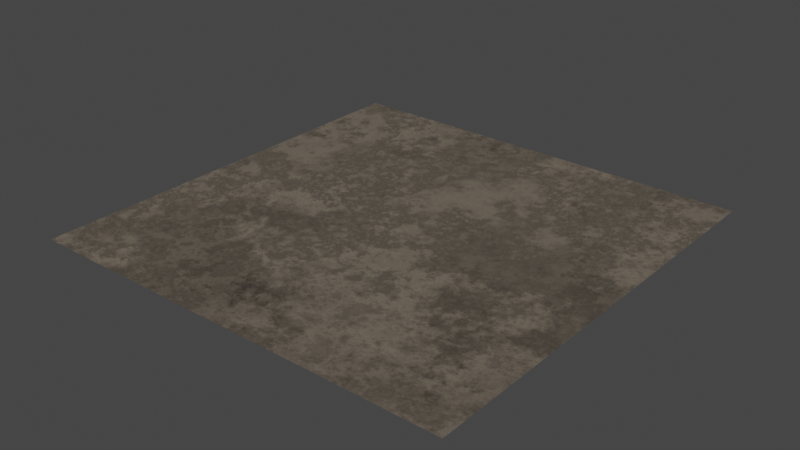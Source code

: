 # Source: surface_02.blend  (saved by Blender 3.0.42; exported with 4.5.12 LTS)
import bpy
from mathutils import Matrix  # noqa: F401  (used for matrix-valued properties, if any)

bpy.ops.wm.read_factory_settings(use_empty=True)
scene = bpy.context.scene
scene.name = 'Scene'

# ---- collections
col_collection = bpy.data.collections.new('Collection'); scene.collection.children.link(col_collection)

# ---- materials (node trees are filled in below, after node groups)
mat_surface_02 = bpy.data.materials.new('surface_02')
mat_surface_02.use_transparent_shadow = False

# ---- node groups
ng_clouds_01_002 = bpy.data.node_groups.new('Clouds 01.002', 'ShaderNodeTree')
_s = ng_clouds_01_002.interface.new_socket(name='Linear', in_out='OUTPUT', socket_type='NodeSocketFloat')
_s.min_value = 0.0
_s.max_value = 1.0
_s = ng_clouds_01_002.interface.new_socket(name='Constant', in_out='OUTPUT', socket_type='NodeSocketFloat')
_s.min_value = 0.0
_s.max_value = 0.0
_s = ng_clouds_01_002.interface.new_socket(name='Vector', in_out='INPUT', socket_type='NodeSocketVector')
_s.min_value = -1e+04
_s.max_value = 1e+04
_s.hide_value = True
_s = ng_clouds_01_002.interface.new_socket(name='Scale', in_out='INPUT', socket_type='NodeSocketFloat')
_s.default_value = 1.0
_s.min_value = -1e+04
_s.max_value = 1e+04
_s = ng_clouds_01_002.interface.new_socket(name='Mix 1', in_out='INPUT', socket_type='NodeSocketFloat')
_s.subtype = 'FACTOR'
_s.default_value = 0.7583
_s.min_value = 0.0
_s.max_value = 1.0
_s = ng_clouds_01_002.interface.new_socket(name='Mix 2', in_out='INPUT', socket_type='NodeSocketFloat')
_s.default_value = 1.0
_s.min_value = 0.0
_s.max_value = 1.0
_s = ng_clouds_01_002.interface.new_socket(name='Distortion', in_out='INPUT', socket_type='NodeSocketFloat')
_s.min_value = 0.0
_s.max_value = 1.0
_s = ng_clouds_01_002.interface.new_socket(name='Distortion', in_out='INPUT', socket_type='NodeSocketFloat')
_s.min_value = 0.0
_s.max_value = 1.0
_s = ng_clouds_01_002.interface.new_socket(name='Detail', in_out='INPUT', socket_type='NodeSocketFloat')
_s.default_value = 9.46
_s.min_value = 0.0
_s.max_value = 16.0
_s = ng_clouds_01_002.interface.new_socket(name='Detail', in_out='INPUT', socket_type='NodeSocketFloat')
_s.default_value = 0.9
_s.min_value = 0.0
_s.max_value = 16.0
_s = ng_clouds_01_002.interface.new_socket(name='Constant Seed', in_out='INPUT', socket_type='NodeSocketFloat')
_s.default_value = -9.5
_s.min_value = -1e+04
_s.max_value = 1e+04
_s = ng_clouds_01_002.interface.new_socket(name='W', in_out='INPUT', socket_type='NodeSocketFloat')
_s.default_value = -0.03
_s.min_value = -1000.0
_s.max_value = 1000.0
_N = ng_clouds_01_002.nodes; _L = ng_clouds_01_002.links
n0 = _N.new('ShaderNodeVectorMath'); n0.name = 'Vector Math'; n0.location = (-470, 37)
n0.operation = 'SCALE'
n1 = _N.new('ShaderNodeMapRange'); n1.name = 'Map Range.001'; n1.location = (-472, -122)
n1.hide = True
n1.inputs[3].default_value = 0.78
n2 = _N.new('NodeGroupOutput'); n2.name = 'Group Output'; n2.location = (622, 28)
n3 = _N.new('ShaderNodeMapRange'); n3.name = 'Map Range.002'; n3.location = (-463, -179)
n3.hide = True
n3.inputs[3].default_value = 0.3
n3.inputs[4].default_value = 0.8
n4 = _N.new('ShaderNodeTexNoise'); n4.name = 'Noise Texture'; n4.location = (-103, -22)
n4.inputs[2].default_value = 3.39
n5 = _N.new('ShaderNodeTexVoronoi'); n5.name = 'Voronoi Texture'; n5.location = (62, 41)
n5.distance = 'CHEBYCHEV'
n5.inputs[2].default_value = 7.38
n5.inputs[7].default_value = 0.73
n6 = _N.new('ShaderNodeTexWhiteNoise'); n6.name = 'White Noise Texture'; n6.location = (251, -129)
n6.noise_dimensions = '4D'
n7 = _N.new('NodeGroupInput'); n7.name = 'Group Input'; n7.location = (-1150, -96)
n8 = _N.new('ShaderNodeTexCoord'); n8.name = 'Texture Coordinate'; n8.location = (-1149, 198)
n9 = _N.new('ShaderNodeVectorMath'); n9.name = 'Vector Math.001'; n9.location = (-858, 207)
n9.operation = 'LENGTH'
n10 = _N.new('ShaderNodeMath'); n10.name = 'Math'; n10.location = (-688, 185)
n10.hide = True
n10.operation = 'GREATER_THAN'
n10.inputs[1].default_value = 0.0
n10.inputs[2].default_value = 0.0
n11 = _N.new('ShaderNodeMix'); n11.name = 'Mix'; n11.location = (-691, 150)
n11.data_type = 'RGBA'
n12 = _N.new('ShaderNodeMapRange'); n12.name = 'Map Range.003'; n12.location = (-486, -239)
n12.inputs[4].default_value = 0.2
n13 = _N.new('ShaderNodeTexNoise'); n13.name = 'Noise Texture.001'; n13.location = (-267, 52)
n13.noise_dimensions = '4D'
n13.inputs[2].default_value = 0.89
n14 = _N.new('ShaderNodeClamp'); n14.name = 'Clamp'; n14.location = (-103, -322)
n14.hide = True
n15 = _N.new('ShaderNodeClamp'); n15.name = 'Clamp.001'; n15.location = (-267, -248)
n15.hide = True
_L.new(n5.outputs[0], n2.inputs[0])
_L.new(n4.outputs[1], n5.inputs[0])
_L.new(n13.outputs[1], n4.inputs[0])
_L.new(n5.outputs[1], n6.inputs[0])
_L.new(n0.outputs[0], n13.inputs[0])
_L.new(n7.outputs[1], n0.inputs[3])
_L.new(n7.outputs[2], n1.inputs[0])
_L.new(n7.outputs[3], n3.inputs[0])
_L.new(n7.outputs[5], n4.inputs[8])
_L.new(n7.outputs[4], n12.inputs[0])
_L.new(n12.outputs[0], n13.inputs[8])
_L.new(n6.outputs[0], n2.inputs[1])
_L.new(n7.outputs[0], n9.inputs[0])
_L.new(n9.outputs[1], n10.inputs[0])
_L.new(n10.outputs[0], n11.inputs[0])
_L.new(n7.outputs[0], n11.inputs[7])
_L.new(n11.outputs[2], n0.inputs[0])
_L.new(n7.outputs[6], n13.inputs[3])
_L.new(n7.outputs[7], n4.inputs[3])
_L.new(n7.outputs[8], n6.inputs[1])
_L.new(n8.outputs[3], n11.inputs[6])
_L.new(n7.outputs[9], n13.inputs[1])
_L.new(n3.outputs[0], n14.inputs[0])
_L.new(n14.outputs[0], n4.inputs[4])
_L.new(n1.outputs[0], n15.inputs[0])
_L.new(n15.outputs[0], n13.inputs[4])
n2.is_active_output = True
ng_ao_control = bpy.data.node_groups.new('AO Control', 'ShaderNodeTree')
_s = ng_ao_control.interface.new_socket(name='Color', in_out='OUTPUT', socket_type='NodeSocketColor')
_s.default_value = (0.0, 0.0, 0.0, 0.0)
_s = ng_ao_control.interface.new_socket(name='Color1', in_out='INPUT', socket_type='NodeSocketColor')
_s.default_value = (0.5, 0.5, 0.5, 1.0)
_s = ng_ao_control.interface.new_socket(name='Fac', in_out='INPUT', socket_type='NodeSocketFloat')
_s.subtype = 'FACTOR'
_s.default_value = 1.0
_s.min_value = 0.0
_s.max_value = 1.0
_N = ng_ao_control.nodes; _L = ng_ao_control.links
n0 = _N.new('NodeGroupOutput'); n0.name = 'Group Output'; n0.location = (281, 0)
n1 = _N.new('ShaderNodeMix'); n1.name = 'Mix.002'; n1.location = (91, -23)
n1.data_type = 'RGBA'
n1.blend_type = 'MULTIPLY'
n2 = _N.new('NodeGroupInput'); n2.name = 'Group Input'; n2.location = (-312, -120)
n3 = _N.new('ShaderNodeAmbientOcclusion'); n3.name = 'Ambient Occlusion'; n3.location = (-110, 93)
_L.new(n2.outputs[0], n1.inputs[6])
_L.new(n1.outputs[2], n0.inputs[0])
_L.new(n3.outputs[0], n1.inputs[7])
_L.new(n2.outputs[1], n1.inputs[0])
n0.is_active_output = True
ng_fresneltospec = bpy.data.node_groups.new('FresnelToSpec', 'ShaderNodeTree')
_s = ng_fresneltospec.interface.new_socket(name='Spec', in_out='OUTPUT', socket_type='NodeSocketFloat')
_s.default_value = 0.5
_s.min_value = 0.0
_s.max_value = 0.0
_s = ng_fresneltospec.interface.new_socket(name='IOR', in_out='INPUT', socket_type='NodeSocketFloat')
_s.default_value = 1.5
_s.min_value = 1.0
_s.max_value = 5.0
_N = ng_fresneltospec.nodes; _L = ng_fresneltospec.links
n0 = _N.new('ShaderNodeMath'); n0.name = 'Math'; n0.location = (-188, 76)
n0.operation = 'SUBTRACT'
n0.inputs[1].default_value = 1.0
n1 = _N.new('NodeGroupInput'); n1.name = 'Group Input'; n1.location = (-382, -82)
n2 = _N.new('ShaderNodeMath'); n2.name = 'Math.001'; n2.location = (-187, -94)
n2.inputs[1].default_value = 1.0
n3 = _N.new('ShaderNodeMath'); n3.name = 'Math.002'; n3.location = (4, 53)
n3.operation = 'DIVIDE'
n4 = _N.new('ShaderNodeMath'); n4.name = 'Math.003'; n4.location = (174, 53)
n4.operation = 'POWER'
n4.inputs[1].default_value = 2.0
n5 = _N.new('ShaderNodeMath'); n5.name = 'Math.004'; n5.location = (341, 56)
n5.operation = 'DIVIDE'
n5.inputs[1].default_value = 0.08
n6 = _N.new('NodeGroupOutput'); n6.name = 'Group Output'; n6.location = (523, 59)
_L.new(n0.outputs[0], n3.inputs[0])
_L.new(n2.outputs[0], n3.inputs[1])
_L.new(n3.outputs[0], n4.inputs[0])
_L.new(n4.outputs[0], n5.inputs[0])
_L.new(n5.outputs[0], n6.inputs[0])
_L.new(n1.outputs[0], n0.inputs[0])
_L.new(n1.outputs[0], n2.inputs[0])
n6.is_active_output = True
ng_cloud_texture = bpy.data.node_groups.new('cloud_texture', 'ShaderNodeTree')
_s = ng_cloud_texture.interface.new_socket(name='BSDF', in_out='OUTPUT', socket_type='NodeSocketShader')
_s = ng_cloud_texture.interface.new_socket(name='Color Bake', in_out='OUTPUT', socket_type='NodeSocketColor')
_s.default_value = (0.0, 0.0, 0.0, 0.0)
_s = ng_cloud_texture.interface.new_socket(name='Specular Bake', in_out='OUTPUT', socket_type='NodeSocketFloat')
_s.default_value = 0.5
_s.min_value = 0.0
_s.max_value = 0.0
_s = ng_cloud_texture.interface.new_socket(name='Roughness Bake', in_out='OUTPUT', socket_type='NodeSocketFloat')
_s = ng_cloud_texture.interface.new_socket(name='Normal Bake', in_out='OUTPUT', socket_type='NodeSocketVector')
_s.min_value = 0.0
_s.max_value = 0.0
_s = ng_cloud_texture.interface.new_socket(name='Vector', in_out='INPUT', socket_type='NodeSocketVector')
_s.min_value = -1e+04
_s.max_value = 1e+04
_s.hide_value = True
_s = ng_cloud_texture.interface.new_socket(name='Scale', in_out='INPUT', socket_type='NodeSocketFloat')
_s.default_value = 1.0
_s.min_value = -1e+04
_s.max_value = 1e+04
_s = ng_cloud_texture.interface.new_socket(name='Color1', in_out='INPUT', socket_type='NodeSocketColor')
_s.default_value = (0.1564, 0.1075, 0.08204, 1.0)
_s = ng_cloud_texture.interface.new_socket(name='Color2', in_out='INPUT', socket_type='NodeSocketColor')
_s.default_value = (0.6604, 0.6963, 0.6255, 1.0)
_s = ng_cloud_texture.interface.new_socket(name='Min Roughness', in_out='INPUT', socket_type='NodeSocketFloat')
_s.default_value = 0.71
_s.min_value = 0.0
_s.max_value = 1.0
_s = ng_cloud_texture.interface.new_socket(name='Max Roughness', in_out='INPUT', socket_type='NodeSocketFloat')
_s.default_value = 1.0
_s.min_value = 0.0
_s.max_value = 1.0
_s = ng_cloud_texture.interface.new_socket(name='Bump Multiplier', in_out='INPUT', socket_type='NodeSocketFloat')
_s.default_value = 1.0
_s.min_value = 0.0
_s.max_value = 1e+04
_s = ng_cloud_texture.interface.new_socket(name='AO', in_out='INPUT', socket_type='NodeSocketFloat')
_s.subtype = 'FACTOR'
_s.default_value = 0.5646
_s.min_value = 0.0
_s.max_value = 1.0
_s = ng_cloud_texture.interface.new_socket(name='seed', in_out='INPUT', socket_type='NodeSocketFloat')
_s.default_value = -0.03
_s.min_value = -1000.0
_s.max_value = 1000.0
_N = ng_cloud_texture.nodes; _L = ng_cloud_texture.links
n0 = _N.new('ShaderNodeVectorMath'); n0.name = 'Vector Math'; n0.location = (-349, -61)
n0.operation = 'SCALE'
n1 = _N.new('ShaderNodeVectorMath'); n1.name = 'Vector Math.001'; n1.location = (-776, 135)
n1.operation = 'LENGTH'
n2 = _N.new('ShaderNodeMath'); n2.name = 'Math.002'; n2.location = (-605, 114)
n2.hide = True
n2.operation = 'GREATER_THAN'
n2.inputs[1].default_value = 0.0
n2.inputs[2].default_value = 0.0
n3 = _N.new('ShaderNodeMix'); n3.name = 'Mix.001'; n3.location = (-608, 78)
n3.data_type = 'RGBA'
n4 = _N.new('NodeReroute'); n4.name = 'Reroute'; n4.location = (-941, -155)
n4.width = 16
n4.socket_idname = 'NodeSocketVector'
n5 = _N.new('ShaderNodeTexCoord'); n5.name = 'Texture Coordinate'; n5.location = (-789, 26)
n6 = _N.new('NodeReroute'); n6.name = 'Reroute.001'; n6.location = (-617, -288)
n6.width = 16
n6.socket_idname = 'NodeSocketFloat'
n7 = _N.new('NodeGroupInput'); n7.name = 'Group Input'; n7.location = (-1141, 0)
n8 = _N.new('ShaderNodeMath'); n8.name = 'Math'; n8.location = (161, -58)
n8.operation = 'MULTIPLY'
n8.inputs[1].default_value = 0.001
n9 = _N.new('NodeGroupOutput'); n9.name = 'Group Output'; n9.location = (1540, 131)
n10 = _N.new('ShaderNodeBsdfPrincipled'); n10.name = 'Principled BSDF'; n10.location = (1141, 424)
n10.distribution = 'GGX'
n10.subsurface_method = 'RANDOM_WALK_SKIN'
n10.inputs[3].default_value = 1.45
n10.inputs[27].default_value = (0.0, 0.0, 0.0, 1.0)
n10.inputs[28].default_value = 1.0
n11 = _N.new('ShaderNodeGroup'); n11.name = 'Group'; n11.location = (-76, 22)
n11.node_tree = ng_clouds_01_002
n11.inputs[1].default_value = 0.54
n11.inputs[2].default_value = 0.06167
n11.inputs[3].default_value = 0.64
n11.inputs[4].default_value = 0.63
n11.inputs[5].default_value = 0.21
n11.inputs[6].default_value = 10.56
n11.inputs[7].default_value = 1.6
n11.inputs[8].default_value = 3.2
n12 = _N.new('ShaderNodeMix'); n12.name = 'Mix'; n12.location = (463, 389)
n12.data_type = 'RGBA'
n13 = _N.new('ShaderNodeMath'); n13.name = 'Math.003'; n13.location = (405, -158)
n13.operation = 'MULTIPLY'
n14 = _N.new('ShaderNodeMath'); n14.name = 'Math.001'; n14.location = (404, -339)
n14.operation = 'DIVIDE'
n14.inputs[0].default_value = 1.0
n15 = _N.new('ShaderNodeGroup'); n15.name = 'Group.002'; n15.location = (768, 512)
n15.width = 175
n15.node_tree = ng_ao_control
n16 = _N.new('ShaderNodeGroup'); n16.name = 'Group.001'; n16.location = (796, 319)
n16.node_tree = ng_fresneltospec
n16.inputs[0].default_value = 1.35
n17 = _N.new('ShaderNodeMapRange'); n17.name = 'Map Range'; n17.location = (589, 89)
n18 = _N.new('ShaderNodeBump'); n18.name = 'Bump'; n18.location = (684, -215)
n18.inputs[2].default_value = 1.0
_L.new(n10.outputs[0], n9.inputs[0])
_L.new(n7.outputs[0], n4.inputs[0])
_L.new(n7.outputs[1], n6.inputs[0])
_L.new(n11.outputs[0], n8.inputs[0])
_L.new(n18.outputs[0], n10.inputs[5])
_L.new(n11.outputs[1], n17.inputs[0])
_L.new(n11.outputs[0], n12.inputs[0])
_L.new(n17.outputs[0], n10.inputs[2])
_L.new(n6.outputs[0], n0.inputs[3])
_L.new(n8.outputs[0], n13.inputs[0])
_L.new(n6.outputs[0], n14.inputs[1])
_L.new(n14.outputs[0], n18.inputs[1])
_L.new(n0.outputs[0], n11.inputs[0])
_L.new(n1.outputs[1], n2.inputs[0])
_L.new(n2.outputs[0], n3.inputs[0])
_L.new(n4.outputs[0], n1.inputs[0])
_L.new(n4.outputs[0], n3.inputs[7])
_L.new(n5.outputs[3], n3.inputs[6])
_L.new(n3.outputs[2], n0.inputs[0])
_L.new(n7.outputs[2], n12.inputs[6])
_L.new(n7.outputs[3], n12.inputs[7])
_L.new(n7.outputs[4], n17.inputs[3])
_L.new(n7.outputs[5], n17.inputs[4])
_L.new(n13.outputs[0], n18.inputs[3])
_L.new(n7.outputs[6], n13.inputs[1])
_L.new(n7.outputs[8], n11.inputs[9])
_L.new(n16.outputs[0], n10.inputs[13])
_L.new(n12.outputs[2], n15.inputs[0])
_L.new(n15.outputs[0], n10.inputs[0])
_L.new(n7.outputs[7], n15.inputs[1])
_L.new(n15.outputs[0], n9.inputs[1])
_L.new(n16.outputs[0], n9.inputs[2])
_L.new(n17.outputs[0], n9.inputs[3])
_L.new(n18.outputs[0], n9.inputs[4])
n9.is_active_output = True

# ---- material node trees
mat_surface_02.use_nodes = True; mat_surface_02.node_tree.nodes.clear()
_N = mat_surface_02.node_tree.nodes; _L = mat_surface_02.node_tree.links
n0 = _N.new('ShaderNodeOutputMaterial'); n0.name = 'Material Output'; n0.location = (300, 300)
n1 = _N.new('ShaderNodeGroup'); n1.name = 'Group.001'; n1.location = (28, 310)
n1.width = 151
n1.node_tree = ng_cloud_texture
n1.inputs[0].default_value = (0.0, 0.0, 0.0)
n1.inputs[1].default_value = 0.24
n1.inputs[2].default_value = (0.196, 0.1604, 0.1237, 1.0)
n1.inputs[3].default_value = (0.007017, 0.007017, 0.007017, 1.0)
n1.inputs[4].default_value = 0.71
n1.inputs[5].default_value = 0.93
n1.inputs[6].default_value = 1.0
n1.inputs[7].default_value = 0.5646
n1.inputs[8].default_value = 2.3
_L.new(n1.outputs[0], n0.inputs[0])
n0.is_active_output = True

# ---- world
world_world = bpy.data.worlds.new('World'); scene.world = world_world
world_world.use_nodes = True; world_world.node_tree.nodes.clear()
_N = world_world.node_tree.nodes; _L = world_world.node_tree.links
n0 = _N.new('ShaderNodeOutputWorld'); n0.name = 'World Output'; n0.location = (300, 300)
n1 = _N.new('ShaderNodeBackground'); n1.name = 'Background'; n1.location = (10, 300)
n1.inputs[0].default_value = (0.05088, 0.05088, 0.05088, 1.0)
_L.new(n1.outputs[0], n0.inputs[0])
n0.is_active_output = True
world_world.color = (0.05088, 0.05088, 0.05088)
world_world.use_sun_shadow = False
world_world.sun_shadow_jitter_overblur = 0.0

# ---- meshes
me_plane = bpy.data.meshes.new('Plane')
me_plane.from_pydata([(-1.0, -1.0, 0.0), (1.0, -1.0, 0.0), (-1.0, 1.0, 0.0), (1.0, 1.0, 0.0)], [], [(0, 1, 3, 2)])
_uv = me_plane.uv_layers.new(name='UVMap')
_uv.uv.foreach_set('vector', [0.0, 0.0, 1.0, 0.0, 1.0, 1.0, 0.0, 1.0])
me_plane.materials.append(mat_surface_02)
me_plane.use_remesh_fix_poles = True
me_plane.use_remesh_preserve_attributes = False
me_plane.update()

# ---- objects
ob_plane = bpy.data.objects.new('Plane', me_plane)

# ---- transforms, parenting, visibility, modifiers, constraints
ob_plane.location = (0.0, 0.0, 0.0)

# ---- collection membership
col_collection.objects.link(ob_plane)

# ---- scene / render settings (as saved in the file)
scene.frame_start = 1; scene.frame_end = 250; scene.frame_set(1)
scene.render.engine = 'BLENDER_EEVEE_NEXT'
scene.cycles.use_denoising = False
scene.cycles.sampling_pattern = 'TABULATED_SOBOL'
scene.cycles.use_light_tree = False
scene.view_settings.view_transform = 'Filmic'
bpy.context.view_layer.update()

# ---- added for rendering (the .blend has no active camera and no usable light): camera, sun
cam_auto = bpy.data.cameras.new('AutoCamera')
cam_auto.lens = 50.0
cam_auto.sensor_width = 36.0
cam_auto.clip_end = 1000.0
ob_auto_camera = bpy.data.objects.new('AutoCamera', cam_auto)
scene.collection.objects.link(ob_auto_camera)
ob_auto_camera.location = (2.61693, -3.14032, 2.09354)
ob_auto_camera.rotation_euler = (1.09748, -7.21219e-08, 0.694738)
scene.camera = ob_auto_camera
light_auto_sun = bpy.data.lights.new('AutoSun', 'SUN')
light_auto_sun.energy = 3.0
light_auto_sun.angle = 0.0523599
ob_auto_sun = bpy.data.objects.new('AutoSun', light_auto_sun)
scene.collection.objects.link(ob_auto_sun)
ob_auto_sun.rotation_euler = (0.872665, 0.174533, 0.523599)
bpy.context.view_layer.update()
